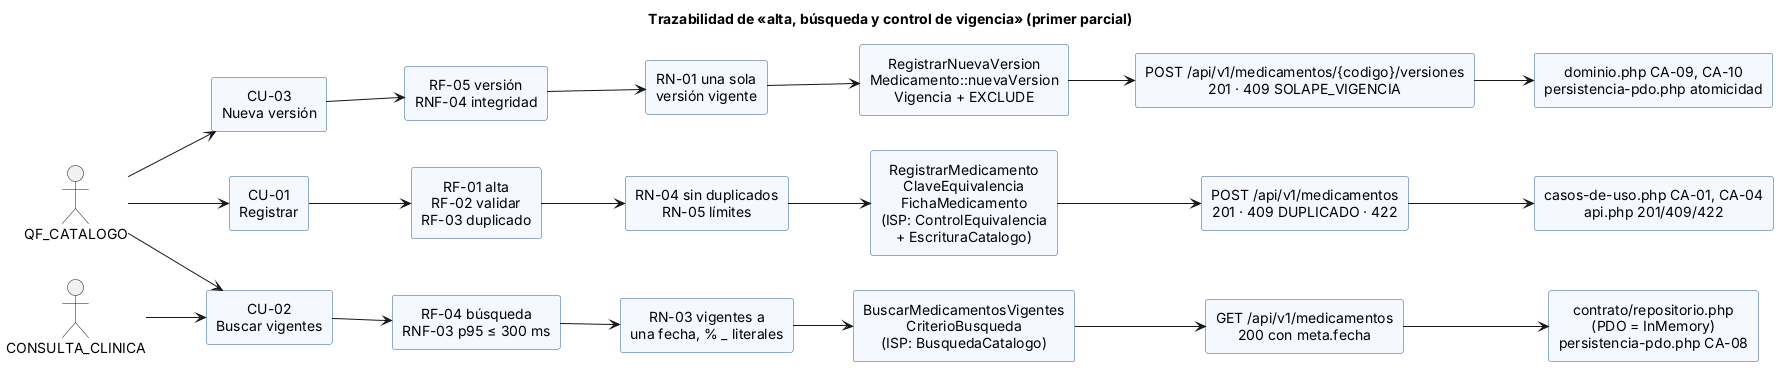

The diagram above was rendered by PlantUML. Its source (embedded in the PNG):
@startuml diagrama-trazable
' Catálogo de medicamentos - Semana 6 - Trazabilidad actor -> CU -> requisito -> regla -> diseño -> API -> prueba
title Trazabilidad de «alta, búsqueda y control de vigencia» (primer parcial)
left to right direction
skinparam rectangle {
  BackgroundColor #F5F9FF
  BorderColor #2B5C8A
}
skinparam defaultTextAlignment center

actor "QF_CATALOGO" as QF
actor "CONSULTA_CLINICA" as CLI

rectangle "CU-01\nRegistrar" as CU01
rectangle "CU-02\nBuscar vigentes" as CU02
rectangle "CU-03\nNueva versión" as CU03

rectangle "RF-01 alta\nRF-02 validar\nRF-03 duplicado" as RFA
rectangle "RF-04 búsqueda\nRNF-03 p95 ≤ 300 ms" as RFB
rectangle "RF-05 versión\nRNF-04 integridad" as RFC

rectangle "RN-04 sin duplicados\nRN-05 límites" as RNA
rectangle "RN-03 vigentes a\nuna fecha, % _ literales" as RNB
rectangle "RN-01 una sola\nversión vigente" as RNC

rectangle "RegistrarMedicamento\nClaveEquivalencia\nFichaMedicamento\n(ISP: ControlEquivalencia\n+ EscrituraCatalogo)" as DA
rectangle "BuscarMedicamentosVigentes\nCriterioBusqueda\n(ISP: BusquedaCatalogo)" as DB
rectangle "RegistrarNuevaVersion\nMedicamento::nuevaVersion\nVigencia + EXCLUDE" as DC

rectangle "POST /api/v1/medicamentos\n201 · 409 DUPLICADO · 422" as AA
rectangle "GET /api/v1/medicamentos\n200 con meta.fecha" as AB
rectangle "POST /api/v1/medicamentos/{codigo}/versiones\n201 · 409 SOLAPE_VIGENCIA" as AC

rectangle "casos-de-uso.php CA-01, CA-04\napi.php 201/409/422" as PA
rectangle "contrato/repositorio.php\n(PDO = InMemory)\npersistencia-pdo.php CA-08" as PB
rectangle "dominio.php CA-09, CA-10\npersistencia-pdo.php atomicidad" as PC

QF --> CU01
QF --> CU03
QF --> CU02
CLI --> CU02
CU01 --> RFA
CU02 --> RFB
CU03 --> RFC
RFA --> RNA
RFB --> RNB
RFC --> RNC
RNA --> DA
RNB --> DB
RNC --> DC
DA --> AA
DB --> AB
DC --> AC
AA --> PA
AB --> PB
AC --> PC
@enduml